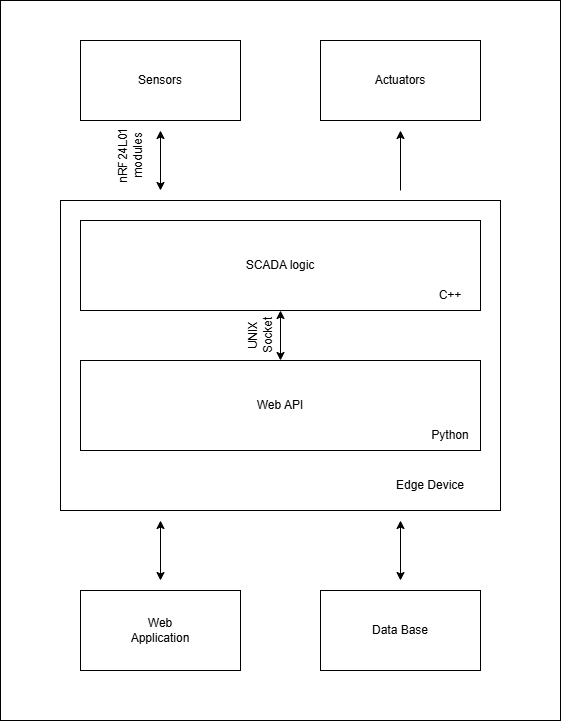

The diagram above was exported from draw.io. Its source (the exported page's mxGraphModel, read from the mxfile embedded in the PNG):
<mxGraphModel dx="1025" dy="539" grid="1" gridSize="10" guides="1" tooltips="1" connect="1" arrows="1" fold="1" page="1" pageScale="1" pageWidth="827" pageHeight="1169" math="0" shadow="0">
  <root>
    <mxCell id="0" />
    <mxCell id="1" parent="0" />
    <mxCell id="SqWjV0A1AEZYJBYOwqk4-27" parent="1" style="rounded=0;whiteSpace=wrap;html=1;" value="" vertex="1">
      <mxGeometry height="720" width="560" x="80" as="geometry" />
    </mxCell>
    <mxCell id="SqWjV0A1AEZYJBYOwqk4-3" parent="1" style="rounded=0;whiteSpace=wrap;html=1;" value="" vertex="1">
      <mxGeometry height="310" width="440" x="140" y="200" as="geometry" />
    </mxCell>
    <mxCell id="SqWjV0A1AEZYJBYOwqk4-1" parent="1" style="rounded=0;whiteSpace=wrap;html=1;" value="" vertex="1">
      <mxGeometry height="80" width="160" x="160" y="40" as="geometry" />
    </mxCell>
    <mxCell id="SqWjV0A1AEZYJBYOwqk4-2" parent="1" style="rounded=0;whiteSpace=wrap;html=1;" value="" vertex="1">
      <mxGeometry height="80" width="160" x="400" y="40" as="geometry" />
    </mxCell>
    <mxCell id="SqWjV0A1AEZYJBYOwqk4-4" edge="1" parent="1" source="SqWjV0A1AEZYJBYOwqk4-3" style="edgeStyle=orthogonalEdgeStyle;rounded=0;orthogonalLoop=1;jettySize=auto;html=1;exitX=0.5;exitY=1;exitDx=0;exitDy=0;" target="SqWjV0A1AEZYJBYOwqk4-3">
      <mxGeometry relative="1" as="geometry" />
    </mxCell>
    <mxCell id="SqWjV0A1AEZYJBYOwqk4-6" edge="1" parent="1" style="endArrow=classic;html=1;rounded=0;" value="">
      <mxGeometry height="50" relative="1" width="50" as="geometry">
        <mxPoint x="480" y="190" as="sourcePoint" />
        <mxPoint x="480" y="130" as="targetPoint" />
      </mxGeometry>
    </mxCell>
    <mxCell id="SqWjV0A1AEZYJBYOwqk4-8" parent="1" style="text;html=1;whiteSpace=wrap;strokeColor=none;fillColor=none;align=center;verticalAlign=middle;rounded=0;" value="Sensors" vertex="1">
      <mxGeometry height="30" width="60" x="210" y="65" as="geometry" />
    </mxCell>
    <mxCell id="SqWjV0A1AEZYJBYOwqk4-9" parent="1" style="text;html=1;whiteSpace=wrap;strokeColor=none;fillColor=none;align=center;verticalAlign=middle;rounded=0;" value="Actuators" vertex="1">
      <mxGeometry height="30" width="60" x="450" y="65" as="geometry" />
    </mxCell>
    <mxCell id="SqWjV0A1AEZYJBYOwqk4-12" parent="1" style="rounded=0;whiteSpace=wrap;html=1;" value="" vertex="1">
      <mxGeometry height="90" width="400" x="160" y="220" as="geometry" />
    </mxCell>
    <mxCell id="SqWjV0A1AEZYJBYOwqk4-13" parent="1" style="rounded=0;whiteSpace=wrap;html=1;" value="" vertex="1">
      <mxGeometry height="90" width="400" x="160" y="360" as="geometry" />
    </mxCell>
    <mxCell id="SqWjV0A1AEZYJBYOwqk4-14" edge="1" parent="1" source="SqWjV0A1AEZYJBYOwqk4-13" style="endArrow=classic;startArrow=classic;html=1;rounded=0;entryX=0.5;entryY=1;entryDx=0;entryDy=0;exitX=0.5;exitY=0;exitDx=0;exitDy=0;" target="SqWjV0A1AEZYJBYOwqk4-12" value="">
      <mxGeometry height="50" relative="1" width="50" as="geometry">
        <mxPoint x="350" y="340" as="sourcePoint" />
        <mxPoint x="400" y="290" as="targetPoint" />
      </mxGeometry>
    </mxCell>
    <mxCell id="SqWjV0A1AEZYJBYOwqk4-15" edge="1" parent="1" style="endArrow=classic;startArrow=classic;html=1;rounded=0;" value="">
      <mxGeometry height="50" relative="1" width="50" as="geometry">
        <mxPoint x="240" y="190" as="sourcePoint" />
        <mxPoint x="240" y="130" as="targetPoint" />
      </mxGeometry>
    </mxCell>
    <mxCell id="SqWjV0A1AEZYJBYOwqk4-16" parent="1" style="rounded=0;whiteSpace=wrap;html=1;" value="" vertex="1">
      <mxGeometry height="80" width="160" x="160" y="590" as="geometry" />
    </mxCell>
    <mxCell id="SqWjV0A1AEZYJBYOwqk4-17" parent="1" style="rounded=0;whiteSpace=wrap;html=1;" value="" vertex="1">
      <mxGeometry height="80" width="160" x="400" y="590" as="geometry" />
    </mxCell>
    <mxCell id="SqWjV0A1AEZYJBYOwqk4-18" parent="1" style="text;html=1;whiteSpace=wrap;strokeColor=none;fillColor=none;align=center;verticalAlign=middle;rounded=0;" value="Web Application" vertex="1">
      <mxGeometry height="30" width="60" x="210" y="615" as="geometry" />
    </mxCell>
    <mxCell id="SqWjV0A1AEZYJBYOwqk4-19" parent="1" style="text;html=1;whiteSpace=wrap;strokeColor=none;fillColor=none;align=center;verticalAlign=middle;rounded=0;" value="Data Base" vertex="1">
      <mxGeometry height="30" width="60" x="450" y="615" as="geometry" />
    </mxCell>
    <mxCell id="SqWjV0A1AEZYJBYOwqk4-20" edge="1" parent="1" style="endArrow=classic;startArrow=classic;html=1;rounded=0;" value="">
      <mxGeometry height="50" relative="1" width="50" as="geometry">
        <mxPoint x="240" y="580" as="sourcePoint" />
        <mxPoint x="240" y="520" as="targetPoint" />
      </mxGeometry>
    </mxCell>
    <mxCell id="SqWjV0A1AEZYJBYOwqk4-22" edge="1" parent="1" style="endArrow=classic;startArrow=classic;html=1;rounded=0;" value="">
      <mxGeometry height="50" relative="1" width="50" as="geometry">
        <mxPoint x="480" y="580" as="sourcePoint" />
        <mxPoint x="480" y="520" as="targetPoint" />
      </mxGeometry>
    </mxCell>
    <mxCell id="SqWjV0A1AEZYJBYOwqk4-23" parent="1" style="text;html=1;whiteSpace=wrap;strokeColor=none;fillColor=none;align=center;verticalAlign=middle;rounded=0;" value="Edge Device" vertex="1">
      <mxGeometry height="30" width="80" x="470" y="470" as="geometry" />
    </mxCell>
    <mxCell id="SqWjV0A1AEZYJBYOwqk4-24" parent="1" style="text;html=1;whiteSpace=wrap;strokeColor=none;fillColor=none;align=center;verticalAlign=middle;rounded=0;" value="SCADA logic" vertex="1">
      <mxGeometry height="30" width="90" x="315" y="250" as="geometry" />
    </mxCell>
    <mxCell id="SqWjV0A1AEZYJBYOwqk4-25" parent="1" style="text;html=1;whiteSpace=wrap;strokeColor=none;fillColor=none;align=center;verticalAlign=middle;rounded=0;" value="Web API" vertex="1">
      <mxGeometry height="30" width="90" x="315" y="390" as="geometry" />
    </mxCell>
    <mxCell id="SqWjV0A1AEZYJBYOwqk4-28" parent="1" style="text;html=1;whiteSpace=wrap;strokeColor=none;fillColor=none;align=center;verticalAlign=middle;rounded=0;" value="C++" vertex="1">
      <mxGeometry height="30" width="60" x="500" y="280" as="geometry" />
    </mxCell>
    <mxCell id="SqWjV0A1AEZYJBYOwqk4-29" parent="1" style="text;html=1;whiteSpace=wrap;strokeColor=none;fillColor=none;align=center;verticalAlign=middle;rounded=0;" value="Python" vertex="1">
      <mxGeometry height="30" width="60" x="500" y="420" as="geometry" />
    </mxCell>
    <mxCell id="SqWjV0A1AEZYJBYOwqk4-30" parent="1" style="text;html=1;whiteSpace=wrap;strokeColor=none;fillColor=none;align=center;verticalAlign=middle;rounded=0;rotation=-90;" value="UNIX Socket" vertex="1">
      <mxGeometry height="30" width="40" x="320" y="320" as="geometry" />
    </mxCell>
    <mxCell id="SqWjV0A1AEZYJBYOwqk4-31" parent="1" style="text;html=1;whiteSpace=wrap;strokeColor=none;fillColor=none;align=center;verticalAlign=middle;rounded=0;rotation=-90;" value="nRF24L01 modules" vertex="1">
      <mxGeometry height="30" width="60" x="180" y="140" as="geometry" />
    </mxCell>
  </root>
</mxGraphModel>